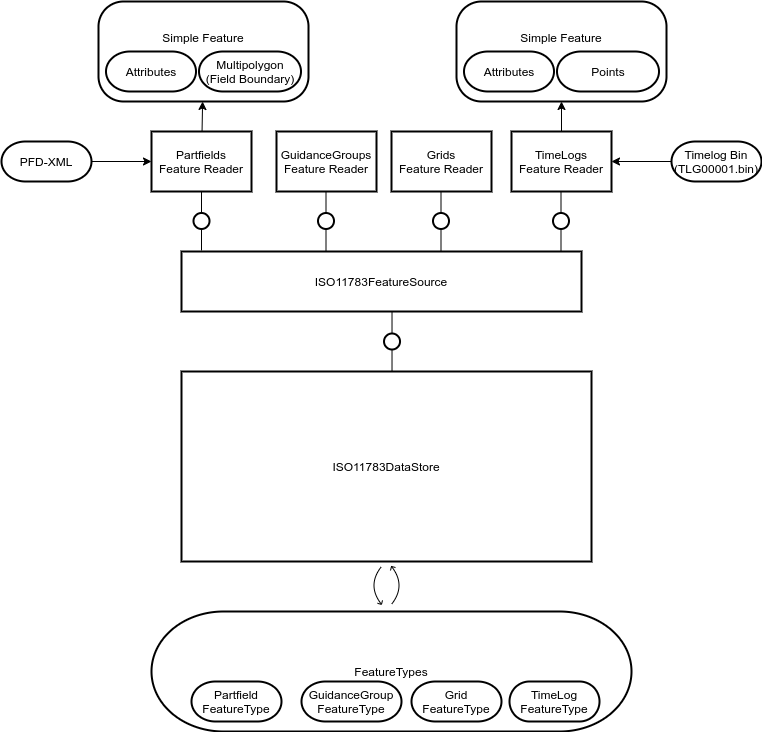

The diagram above was exported from draw.io. Its source (the exported page's mxGraphModel, read from the mxfile embedded in the PNG):
<mxGraphModel dx="1007" dy="654" grid="1" gridSize="10" guides="1" tooltips="1" connect="1" arrows="1" fold="1" page="1" pageScale="1" pageWidth="850" pageHeight="1100" math="0" shadow="0">
  <root>
    <mxCell id="uqFhzvAKg_oN-uEyyiCc-0" />
    <mxCell id="uqFhzvAKg_oN-uEyyiCc-1" parent="uqFhzvAKg_oN-uEyyiCc-0" />
    <mxCell id="uqFhzvAKg_oN-uEyyiCc-2" value="ISO11783DataStore" style="shape=agent;offsetSize=8;strokeWidth=2;" parent="uqFhzvAKg_oN-uEyyiCc-1" vertex="1">
      <mxGeometry x="200" y="400" width="410" height="190" as="geometry" />
    </mxCell>
    <mxCell id="uqFhzvAKg_oN-uEyyiCc-3" value="ISO11783FeatureSource" style="shape=agent;offsetSize=8;strokeWidth=2;" parent="uqFhzvAKg_oN-uEyyiCc-1" vertex="1">
      <mxGeometry x="200" y="280" width="400" height="60" as="geometry" />
    </mxCell>
    <mxCell id="01o5S8wcleIsEyMoerJ5-6" value="" style="edgeStyle=none;rounded=0;orthogonalLoop=1;jettySize=auto;html=1;" parent="uqFhzvAKg_oN-uEyyiCc-1" source="uqFhzvAKg_oN-uEyyiCc-6" target="01o5S8wcleIsEyMoerJ5-5" edge="1">
      <mxGeometry relative="1" as="geometry" />
    </mxCell>
    <mxCell id="uqFhzvAKg_oN-uEyyiCc-6" value="Partfields&#10;Feature Reader" style="shape=agent;offsetSize=8;strokeWidth=2;" parent="uqFhzvAKg_oN-uEyyiCc-1" vertex="1">
      <mxGeometry x="170" y="160" width="100" height="60" as="geometry" />
    </mxCell>
    <mxCell id="uqFhzvAKg_oN-uEyyiCc-7" value="GuidanceGroups&#10;Feature Reader" style="shape=agent;offsetSize=8;strokeWidth=2;" parent="uqFhzvAKg_oN-uEyyiCc-1" vertex="1">
      <mxGeometry x="295" y="160" width="100" height="60" as="geometry" />
    </mxCell>
    <mxCell id="iXyg3nqP9PkDxvCi-E6l-0" value="Grids&#10;Feature Reader" style="shape=agent;offsetSize=8;strokeWidth=2;" parent="uqFhzvAKg_oN-uEyyiCc-1" vertex="1">
      <mxGeometry x="410" y="160" width="100" height="60" as="geometry" />
    </mxCell>
    <mxCell id="4OIGfFkLCeIddt1ozrG8-9" style="edgeStyle=orthogonalEdgeStyle;rounded=0;orthogonalLoop=1;jettySize=auto;html=1;" parent="uqFhzvAKg_oN-uEyyiCc-1" source="iXyg3nqP9PkDxvCi-E6l-1" target="4OIGfFkLCeIddt1ozrG8-6" edge="1">
      <mxGeometry relative="1" as="geometry" />
    </mxCell>
    <mxCell id="iXyg3nqP9PkDxvCi-E6l-1" value="TimeLogs&#10;Feature Reader" style="shape=agent;offsetSize=8;strokeWidth=2;" parent="uqFhzvAKg_oN-uEyyiCc-1" vertex="1">
      <mxGeometry x="530" y="160" width="100" height="60" as="geometry" />
    </mxCell>
    <mxCell id="iXyg3nqP9PkDxvCi-E6l-2" value="" style="shape=useedge;vertical=true;endArrow=none;useSignPosition=left;useSignDirection=none;" parent="uqFhzvAKg_oN-uEyyiCc-1" source="uqFhzvAKg_oN-uEyyiCc-2" edge="1">
      <mxGeometry height="160" relative="1" as="geometry">
        <mxPoint x="430" y="430" as="sourcePoint" />
        <mxPoint x="414" y="340" as="targetPoint" />
      </mxGeometry>
    </mxCell>
    <mxCell id="iXyg3nqP9PkDxvCi-E6l-4" value="" style="shape=useedge;vertical=true;endArrow=none;useSignPosition=left;useSignDirection=none;exitX=0.05;exitY=-0.017;exitDx=0;exitDy=0;exitPerimeter=0;" parent="uqFhzvAKg_oN-uEyyiCc-1" source="uqFhzvAKg_oN-uEyyiCc-3" edge="1">
      <mxGeometry height="160" relative="1" as="geometry">
        <mxPoint x="220" y="270" as="sourcePoint" />
        <mxPoint x="220" y="220" as="targetPoint" />
      </mxGeometry>
    </mxCell>
    <mxCell id="iXyg3nqP9PkDxvCi-E6l-5" value="" style="shape=useedge;vertical=true;endArrow=none;useSignPosition=left;useSignDirection=none;exitX=0.05;exitY=-0.017;exitDx=0;exitDy=0;exitPerimeter=0;" parent="uqFhzvAKg_oN-uEyyiCc-1" edge="1">
      <mxGeometry height="160" relative="1" as="geometry">
        <mxPoint x="344.5" y="278.98" as="sourcePoint" />
        <mxPoint x="344.5" y="220" as="targetPoint" />
      </mxGeometry>
    </mxCell>
    <mxCell id="iXyg3nqP9PkDxvCi-E6l-6" value="" style="shape=useedge;vertical=true;endArrow=none;useSignPosition=left;useSignDirection=none;exitX=0.05;exitY=-0.017;exitDx=0;exitDy=0;exitPerimeter=0;" parent="uqFhzvAKg_oN-uEyyiCc-1" edge="1">
      <mxGeometry height="160" relative="1" as="geometry">
        <mxPoint x="459.5" y="278.98" as="sourcePoint" />
        <mxPoint x="459.5" y="220" as="targetPoint" />
      </mxGeometry>
    </mxCell>
    <mxCell id="iXyg3nqP9PkDxvCi-E6l-7" value="" style="shape=useedge;vertical=true;endArrow=none;useSignPosition=left;useSignDirection=none;exitX=0.05;exitY=-0.017;exitDx=0;exitDy=0;exitPerimeter=0;" parent="uqFhzvAKg_oN-uEyyiCc-1" edge="1">
      <mxGeometry height="160" relative="1" as="geometry">
        <mxPoint x="579.5" y="278.98" as="sourcePoint" />
        <mxPoint x="579.5" y="220" as="targetPoint" />
      </mxGeometry>
    </mxCell>
    <mxCell id="ZY6fAySmllhajOEakbrr-1" value="FeatureTypes" style="rounded=1;whiteSpace=wrap;html=1;arcSize=60;strokeWidth=2;labelPosition=center;verticalLabelPosition=middle;align=center;verticalAlign=middle;" parent="uqFhzvAKg_oN-uEyyiCc-1" vertex="1">
      <mxGeometry x="170" y="640" width="480" height="120" as="geometry" />
    </mxCell>
    <mxCell id="ZY6fAySmllhajOEakbrr-2" value="Partfield FeatureType" style="rounded=1;whiteSpace=wrap;html=1;arcSize=60;strokeWidth=2;" parent="uqFhzvAKg_oN-uEyyiCc-1" vertex="1">
      <mxGeometry x="210" y="710" width="90" height="40" as="geometry" />
    </mxCell>
    <mxCell id="ZY6fAySmllhajOEakbrr-4" value="Grid FeatureType" style="rounded=1;whiteSpace=wrap;html=1;arcSize=60;strokeWidth=2;" parent="uqFhzvAKg_oN-uEyyiCc-1" vertex="1">
      <mxGeometry x="430" y="710" width="90" height="40" as="geometry" />
    </mxCell>
    <mxCell id="ZY6fAySmllhajOEakbrr-6" value="GuidanceGroup FeatureType" style="rounded=1;whiteSpace=wrap;html=1;arcSize=60;strokeWidth=2;" parent="uqFhzvAKg_oN-uEyyiCc-1" vertex="1">
      <mxGeometry x="320" y="710" width="100" height="40" as="geometry" />
    </mxCell>
    <mxCell id="q-7ZM0NZfd_ouL3qmuUa-0" value="TimeLog FeatureType" style="rounded=1;whiteSpace=wrap;html=1;arcSize=50;strokeWidth=2;" parent="uqFhzvAKg_oN-uEyyiCc-1" vertex="1">
      <mxGeometry x="528" y="710" width="90" height="40" as="geometry" />
    </mxCell>
    <mxCell id="01o5S8wcleIsEyMoerJ5-1" value="" style="shape=updateedge;endArrow=none;vertical=true;exitX=0.5;exitY=1;exitDx=0;exitDy=0;entryX=0.485;entryY=-0.018;entryDx=0;entryDy=0;entryPerimeter=0;" parent="uqFhzvAKg_oN-uEyyiCc-1" source="uqFhzvAKg_oN-uEyyiCc-2" target="ZY6fAySmllhajOEakbrr-1" edge="1">
      <mxGeometry width="30" height="80" relative="1" as="geometry">
        <mxPoint x="385" y="610" as="sourcePoint" />
        <mxPoint x="385" y="690" as="targetPoint" />
      </mxGeometry>
    </mxCell>
    <mxCell id="4OIGfFkLCeIddt1ozrG8-0" style="edgeStyle=orthogonalEdgeStyle;rounded=0;orthogonalLoop=1;jettySize=auto;html=1;" parent="uqFhzvAKg_oN-uEyyiCc-1" source="01o5S8wcleIsEyMoerJ5-3" target="uqFhzvAKg_oN-uEyyiCc-6" edge="1">
      <mxGeometry relative="1" as="geometry" />
    </mxCell>
    <mxCell id="01o5S8wcleIsEyMoerJ5-3" value="PFD-XML" style="rounded=1;whiteSpace=wrap;html=1;arcSize=60;strokeWidth=2;" parent="uqFhzvAKg_oN-uEyyiCc-1" vertex="1">
      <mxGeometry x="20" y="170" width="90" height="40" as="geometry" />
    </mxCell>
    <mxCell id="01o5S8wcleIsEyMoerJ5-5" value="Simple Feature&lt;br&gt;&lt;br&gt;&lt;br&gt;" style="rounded=1;whiteSpace=wrap;html=1;arcSize=25;strokeWidth=2;" parent="uqFhzvAKg_oN-uEyyiCc-1" vertex="1">
      <mxGeometry x="117" y="30" width="210" height="100" as="geometry" />
    </mxCell>
    <mxCell id="4OIGfFkLCeIddt1ozrG8-2" value="Attributes" style="rounded=1;whiteSpace=wrap;html=1;arcSize=60;strokeWidth=2;" parent="uqFhzvAKg_oN-uEyyiCc-1" vertex="1">
      <mxGeometry x="124.5" y="80" width="90" height="40" as="geometry" />
    </mxCell>
    <mxCell id="4OIGfFkLCeIddt1ozrG8-3" value="Multipolygon&lt;br&gt;(Field Boundary)" style="rounded=1;whiteSpace=wrap;html=1;arcSize=60;strokeWidth=2;" parent="uqFhzvAKg_oN-uEyyiCc-1" vertex="1">
      <mxGeometry x="217.5" y="80" width="102" height="40" as="geometry" />
    </mxCell>
    <mxCell id="4OIGfFkLCeIddt1ozrG8-5" style="edgeStyle=orthogonalEdgeStyle;rounded=0;orthogonalLoop=1;jettySize=auto;html=1;" parent="uqFhzvAKg_oN-uEyyiCc-1" source="4OIGfFkLCeIddt1ozrG8-4" target="iXyg3nqP9PkDxvCi-E6l-1" edge="1">
      <mxGeometry relative="1" as="geometry" />
    </mxCell>
    <mxCell id="4OIGfFkLCeIddt1ozrG8-4" value="Timelog Bin&lt;br&gt;(TLG00001.bin)" style="rounded=1;whiteSpace=wrap;html=1;arcSize=60;strokeWidth=2;" parent="uqFhzvAKg_oN-uEyyiCc-1" vertex="1">
      <mxGeometry x="690" y="170" width="90" height="40" as="geometry" />
    </mxCell>
    <mxCell id="4OIGfFkLCeIddt1ozrG8-6" value="Simple Feature&lt;br&gt;&lt;br&gt;&lt;br&gt;" style="rounded=1;whiteSpace=wrap;html=1;arcSize=25;strokeWidth=2;" parent="uqFhzvAKg_oN-uEyyiCc-1" vertex="1">
      <mxGeometry x="475" y="30" width="210" height="100" as="geometry" />
    </mxCell>
    <mxCell id="4OIGfFkLCeIddt1ozrG8-7" value="Attributes" style="rounded=1;whiteSpace=wrap;html=1;arcSize=60;strokeWidth=2;" parent="uqFhzvAKg_oN-uEyyiCc-1" vertex="1">
      <mxGeometry x="482.5" y="80" width="90" height="40" as="geometry" />
    </mxCell>
    <mxCell id="4OIGfFkLCeIddt1ozrG8-8" value="Points" style="rounded=1;whiteSpace=wrap;html=1;arcSize=60;strokeWidth=2;" parent="uqFhzvAKg_oN-uEyyiCc-1" vertex="1">
      <mxGeometry x="575.5" y="80" width="102" height="40" as="geometry" />
    </mxCell>
  </root>
</mxGraphModel>